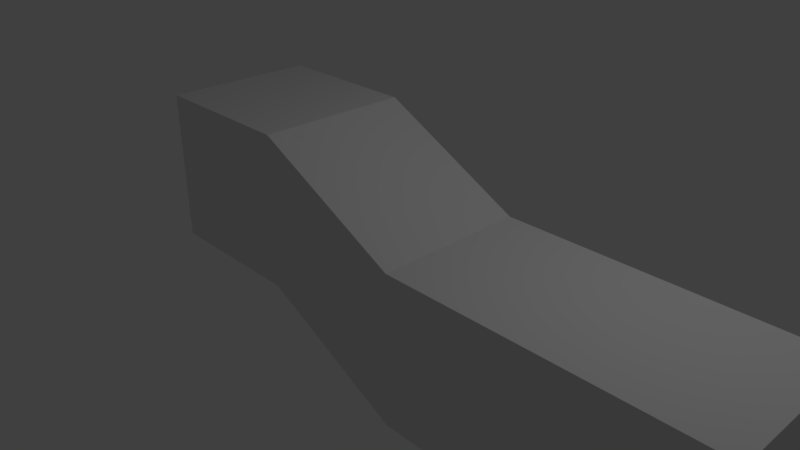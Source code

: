 # Source: ducks.blend  (saved by Blender 2.79.0; exported with 4.5.12 LTS)
import bpy
from mathutils import Matrix  # noqa: F401  (used for matrix-valued properties, if any)

bpy.ops.wm.read_factory_settings(use_empty=True)
scene = bpy.context.scene
scene.name = 'Scene'

# ---- collections
col_collection_1 = bpy.data.collections.new('Collection 1'); scene.collection.children.link(col_collection_1)

# ---- world
world_world = bpy.data.worlds.new('World'); scene.world = world_world
world_world.color = (0.05088, 0.05088, 0.05088)
world_world.use_sun_shadow = False
world_world.sun_shadow_jitter_overblur = 0.0
world_world.cycles.sampling_method = 'MANUAL'

# ---- cameras
cam_camera = bpy.data.cameras.new('Camera')
cam_camera.clip_end = 100.0
cam_camera.lens = 35.0
cam_camera.sensor_width = 32.0
cam_camera.sensor_height = 18.0
cam_camera.ortho_scale = 7.314
cam_camera.dof.focus_distance = 0.0
cam_camera.dof.aperture_fstop = 128.0

# ---- lights
light_lamp = bpy.data.lights.new('Lamp', 'POINT')
light_lamp.transmission_factor = 0.0
light_lamp.cutoff_distance = 30.0
light_lamp.energy = 100.0
light_lamp.shadow_buffer_clip_start = 1.001
light_lamp.shadow_soft_size = 0.1
light_lamp.shadow_maximum_resolution = 0.006
light_lamp.use_absolute_resolution = True

# ---- meshes
me_cube_004 = bpy.data.meshes.new('Cube.004')
me_cube_004.from_pydata([(-1.0, -1.0, -1.0), (-1.0, -1.0, 1.0), (-1.0, 1.0, -1.0), (-1.0, 1.0, 1.0), (1.0, -1.0, -1.0), (1.0, -1.0, 1.0), (1.0, 1.0, -1.0), (1.0, 1.0, 1.0)], [], [(0, 1, 3, 2), (2, 3, 7, 6), (6, 7, 5, 4), (4, 5, 1, 0), (2, 6, 4, 0), (7, 3, 1, 5)])
me_cube_004.use_remesh_preserve_volume = False
me_cube_004.use_remesh_preserve_attributes = False
me_cube_004.use_mirror_vertex_groups = False
me_cube_004.update()
me_cube_003 = bpy.data.meshes.new('Cube.003')
me_cube_003.from_pydata([(-1.0, -1.0, -1.0), (-1.0, -1.0, 1.0), (-1.0, 1.0, -1.0), (-1.0, 1.0, 1.0), (1.0, -1.0, -1.0), (1.0, -1.0, 1.0), (1.0, 1.0, -1.0), (1.0, 1.0, 1.0), (-3.0, -1.0, 0.0), (-3.0, -1.0, 2.0), (-3.0, 1.0, 0.0), (-3.0, 1.0, 2.0), (-1.0, -1.0, -1.0), (-1.0, -1.0, 1.0), (-1.0, 1.0, -1.0), (-1.0, 1.0, 1.0), (-5.0, -1.0, 0.0), (-5.0, -1.0, 2.0), (-5.0, 1.0, 0.0), (-5.0, 1.0, 2.0)], [], [(0, 1, 3, 2), (2, 3, 7, 6), (6, 7, 5, 4), (4, 5, 1, 0), (2, 6, 4, 0), (7, 3, 1, 5), (8, 9, 11, 10), (10, 11, 15, 14), (14, 15, 13, 12), (12, 13, 9, 8), (10, 14, 12, 8), (15, 11, 9, 13), (16, 17, 19, 18), (18, 19, 11, 10), (8, 9, 17, 16), (18, 10, 8, 16), (11, 19, 17, 9)])
me_cube_003.use_remesh_preserve_volume = False
me_cube_003.use_remesh_preserve_attributes = False
me_cube_003.use_mirror_vertex_groups = False
me_cube_003.update()

# ---- objects
ob_cube = bpy.data.objects.new('Cube', me_cube_004)
ob_cube_001 = bpy.data.objects.new('Cube.001', me_cube_003)
ob_lamp = bpy.data.objects.new('Lamp', light_lamp)
ob_camera = bpy.data.objects.new('Camera', cam_camera)

# ---- transforms, parenting, visibility, modifiers, constraints
ob_cube.location = (4.572, -0.1444, -0.1988)
ob_cube.lineart.crease_threshold = 0.0
ob_cube_001.location = (2.572, -0.1444, -0.1988)
ob_cube_001.lineart.crease_threshold = 0.0
ob_lamp.location = (4.076, 1.005, 5.904)
ob_lamp.rotation_euler = (0.6503, 0.05522, 1.866)
ob_lamp.lock_rotations_4d = False
ob_lamp.empty_display_type = 'ARROWS'
ob_lamp.color = (0.0, 0.0, 0.0, 0.0)
ob_lamp.lineart.crease_threshold = 0.0
ob_camera.location = (7.481, -6.508, 5.344)
ob_camera.rotation_euler = (1.109, 0.0, 0.8149)
ob_camera.lock_rotations_4d = False
ob_camera.empty_display_type = 'ARROWS'
ob_camera.color = (0.0, 0.0, 0.0, 0.0)
ob_camera.display_type = 'WIRE'
ob_camera.lineart.crease_threshold = 0.0

# ---- collection membership
col_collection_1.objects.link(ob_cube)
col_collection_1.objects.link(ob_cube_001)
col_collection_1.objects.link(ob_lamp)
col_collection_1.objects.link(ob_camera)

# ---- scene / render settings (as saved in the file)
scene.camera = ob_camera
scene.frame_start = 1; scene.frame_end = 250; scene.frame_set(1)
scene.render.engine = 'BLENDER_EEVEE_NEXT'
scene.render.resolution_percentage = 50
scene.render.dither_intensity = 0.0
scene.cycles.use_denoising = False
scene.cycles.samples = 128
scene.cycles.sampling_pattern = 'TABULATED_SOBOL'
scene.cycles.use_adaptive_sampling = False
scene.cycles.use_light_tree = False
scene.cycles.blur_glossy = 0.0
scene.cycles.sample_clamp_indirect = 0.0
scene.view_settings.view_transform = 'Standard'
bpy.context.view_layer.update()
